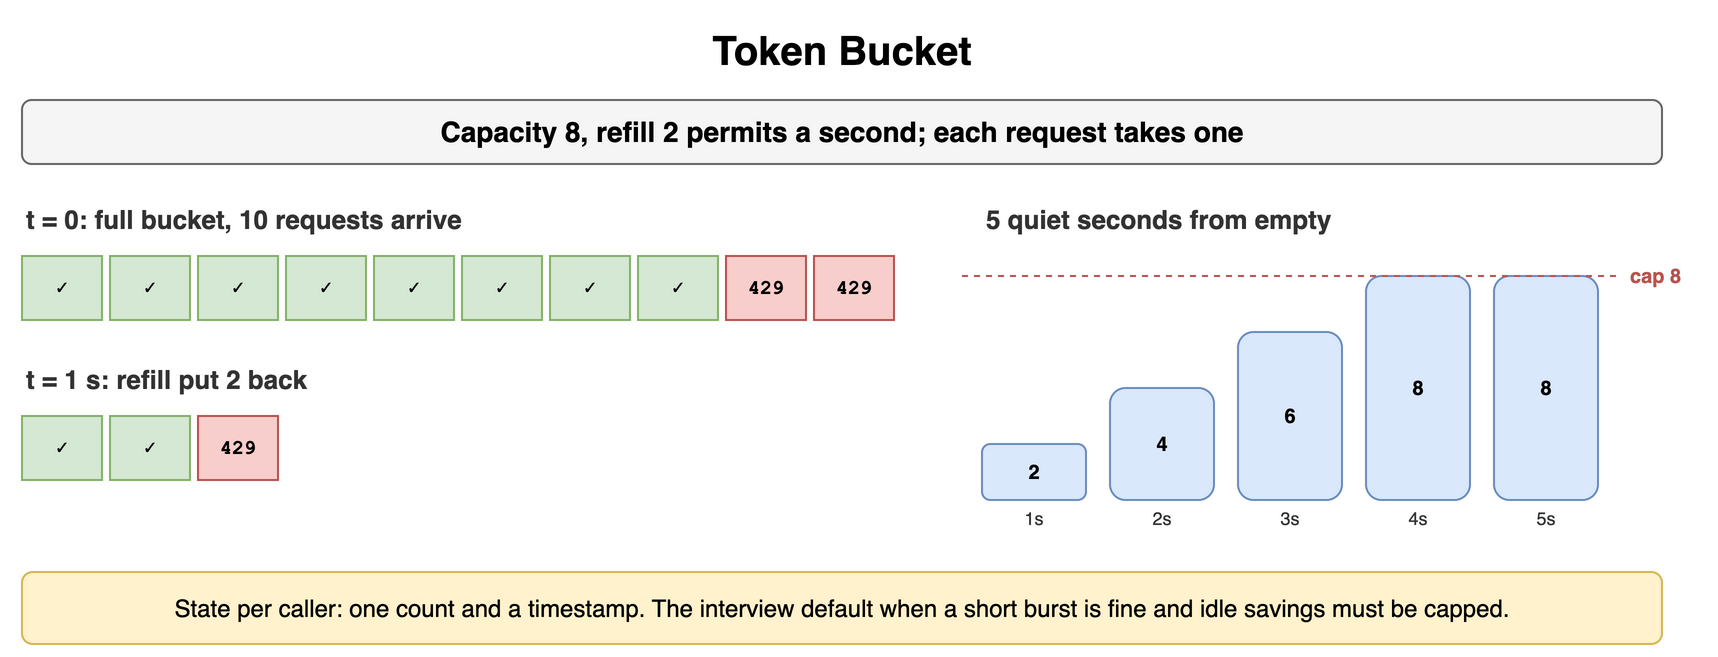

The diagram above was exported from draw.io. Its source (the exported page's mxGraphModel, read from the mxfile embedded in the PNG):
<mxGraphModel dx="900" dy="336" grid="1" gridSize="10" guides="1" tooltips="1" connect="1" arrows="1" fold="1" page="1" pageScale="1" pageWidth="900" pageHeight="336" math="0" shadow="0">
  <root>
    <mxCell id="0" />
    <mxCell id="1" parent="0" />
    <mxCell id="e1" value="Token Bucket" style="text;html=1;align=center;verticalAlign=middle;whiteSpace=wrap;fontSize=20;fontStyle=1;" vertex="1" parent="1">
      <mxGeometry x="40" y="10" width="820" height="30" as="geometry" />
    </mxCell>
    <mxCell id="e2" value="Capacity 8, refill 2 permits a second; each request takes one" style="rounded=1;whiteSpace=wrap;html=1;fillColor=#f5f5f5;strokeColor=#666666;fontStyle=1;fontSize=14;" vertex="1" parent="1">
      <mxGeometry x="40" y="50" width="820" height="32" as="geometry" />
    </mxCell>
    <mxCell id="e3" value="t = 0: full bucket, 10 requests arrive" style="text;html=1;whiteSpace=wrap;fontSize=11;align=left;verticalAlign=middle;fontSize=13;fontColor=#333333;fontStyle=1;" vertex="1" parent="1">
      <mxGeometry x="40" y="100" width="400" height="20" as="geometry" />
    </mxCell>
    <mxCell id="e4" value="✓" style="rounded=0;whiteSpace=wrap;html=1;fontFamily=Courier New;fontStyle=1;fontSize=13;fillColor=#d5e8d4;strokeColor=#82b366;fontSize=10;" vertex="1" parent="1">
      <mxGeometry x="40" y="128" width="40" height="32" as="geometry" />
    </mxCell>
    <mxCell id="e5" value="✓" style="rounded=0;whiteSpace=wrap;html=1;fontFamily=Courier New;fontStyle=1;fontSize=13;fillColor=#d5e8d4;strokeColor=#82b366;fontSize=10;" vertex="1" parent="1">
      <mxGeometry x="84" y="128" width="40" height="32" as="geometry" />
    </mxCell>
    <mxCell id="e6" value="✓" style="rounded=0;whiteSpace=wrap;html=1;fontFamily=Courier New;fontStyle=1;fontSize=13;fillColor=#d5e8d4;strokeColor=#82b366;fontSize=10;" vertex="1" parent="1">
      <mxGeometry x="128" y="128" width="40" height="32" as="geometry" />
    </mxCell>
    <mxCell id="e7" value="✓" style="rounded=0;whiteSpace=wrap;html=1;fontFamily=Courier New;fontStyle=1;fontSize=13;fillColor=#d5e8d4;strokeColor=#82b366;fontSize=10;" vertex="1" parent="1">
      <mxGeometry x="172" y="128" width="40" height="32" as="geometry" />
    </mxCell>
    <mxCell id="e8" value="✓" style="rounded=0;whiteSpace=wrap;html=1;fontFamily=Courier New;fontStyle=1;fontSize=13;fillColor=#d5e8d4;strokeColor=#82b366;fontSize=10;" vertex="1" parent="1">
      <mxGeometry x="216" y="128" width="40" height="32" as="geometry" />
    </mxCell>
    <mxCell id="e9" value="✓" style="rounded=0;whiteSpace=wrap;html=1;fontFamily=Courier New;fontStyle=1;fontSize=13;fillColor=#d5e8d4;strokeColor=#82b366;fontSize=10;" vertex="1" parent="1">
      <mxGeometry x="260" y="128" width="40" height="32" as="geometry" />
    </mxCell>
    <mxCell id="e10" value="✓" style="rounded=0;whiteSpace=wrap;html=1;fontFamily=Courier New;fontStyle=1;fontSize=13;fillColor=#d5e8d4;strokeColor=#82b366;fontSize=10;" vertex="1" parent="1">
      <mxGeometry x="304" y="128" width="40" height="32" as="geometry" />
    </mxCell>
    <mxCell id="e11" value="✓" style="rounded=0;whiteSpace=wrap;html=1;fontFamily=Courier New;fontStyle=1;fontSize=13;fillColor=#d5e8d4;strokeColor=#82b366;fontSize=10;" vertex="1" parent="1">
      <mxGeometry x="348" y="128" width="40" height="32" as="geometry" />
    </mxCell>
    <mxCell id="e12" value="429" style="rounded=0;whiteSpace=wrap;html=1;fontFamily=Courier New;fontStyle=1;fontSize=13;fillColor=#f8cecc;strokeColor=#b85450;fontSize=10;" vertex="1" parent="1">
      <mxGeometry x="392" y="128" width="40" height="32" as="geometry" />
    </mxCell>
    <mxCell id="e13" value="429" style="rounded=0;whiteSpace=wrap;html=1;fontFamily=Courier New;fontStyle=1;fontSize=13;fillColor=#f8cecc;strokeColor=#b85450;fontSize=10;" vertex="1" parent="1">
      <mxGeometry x="436" y="128" width="40" height="32" as="geometry" />
    </mxCell>
    <mxCell id="e14" value="t = 1 s: refill put 2 back" style="text;html=1;whiteSpace=wrap;fontSize=11;align=left;verticalAlign=middle;fontSize=13;fontColor=#333333;fontStyle=1;" vertex="1" parent="1">
      <mxGeometry x="40" y="180" width="400" height="20" as="geometry" />
    </mxCell>
    <mxCell id="e15" value="✓" style="rounded=0;whiteSpace=wrap;html=1;fontFamily=Courier New;fontStyle=1;fontSize=13;fillColor=#d5e8d4;strokeColor=#82b366;fontSize=10;" vertex="1" parent="1">
      <mxGeometry x="40" y="208" width="40" height="32" as="geometry" />
    </mxCell>
    <mxCell id="e16" value="✓" style="rounded=0;whiteSpace=wrap;html=1;fontFamily=Courier New;fontStyle=1;fontSize=13;fillColor=#d5e8d4;strokeColor=#82b366;fontSize=10;" vertex="1" parent="1">
      <mxGeometry x="84" y="208" width="40" height="32" as="geometry" />
    </mxCell>
    <mxCell id="e17" value="429" style="rounded=0;whiteSpace=wrap;html=1;fontFamily=Courier New;fontStyle=1;fontSize=13;fillColor=#f8cecc;strokeColor=#b85450;fontSize=10;" vertex="1" parent="1">
      <mxGeometry x="128" y="208" width="40" height="32" as="geometry" />
    </mxCell>
    <mxCell id="e18" value="5 quiet seconds from empty" style="text;html=1;whiteSpace=wrap;fontSize=11;align=left;verticalAlign=middle;fontSize=13;fontColor=#333333;fontStyle=1;" vertex="1" parent="1">
      <mxGeometry x="520" y="100" width="340" height="20" as="geometry" />
    </mxCell>
    <mxCell id="e19" value="2" style="rounded=1;whiteSpace=wrap;html=1;fillColor=#dae8fc;strokeColor=#6c8ebf;fontSize=10;align=center;fontStyle=1;" vertex="1" parent="1">
      <mxGeometry x="520" y="222" width="52" height="28" as="geometry" />
    </mxCell>
    <mxCell id="e20" value="1s" style="text;html=1;whiteSpace=wrap;fontSize=11;align=center;verticalAlign=middle;fontSize=9;fontColor=#333333;" vertex="1" parent="1">
      <mxGeometry x="520" y="252" width="52" height="14" as="geometry" />
    </mxCell>
    <mxCell id="e21" value="4" style="rounded=1;whiteSpace=wrap;html=1;fillColor=#dae8fc;strokeColor=#6c8ebf;fontSize=10;align=center;fontStyle=1;" vertex="1" parent="1">
      <mxGeometry x="584" y="194" width="52" height="56" as="geometry" />
    </mxCell>
    <mxCell id="e22" value="2s" style="text;html=1;whiteSpace=wrap;fontSize=11;align=center;verticalAlign=middle;fontSize=9;fontColor=#333333;" vertex="1" parent="1">
      <mxGeometry x="584" y="252" width="52" height="14" as="geometry" />
    </mxCell>
    <mxCell id="e23" value="6" style="rounded=1;whiteSpace=wrap;html=1;fillColor=#dae8fc;strokeColor=#6c8ebf;fontSize=10;align=center;fontStyle=1;" vertex="1" parent="1">
      <mxGeometry x="648" y="166" width="52" height="84" as="geometry" />
    </mxCell>
    <mxCell id="e24" value="3s" style="text;html=1;whiteSpace=wrap;fontSize=11;align=center;verticalAlign=middle;fontSize=9;fontColor=#333333;" vertex="1" parent="1">
      <mxGeometry x="648" y="252" width="52" height="14" as="geometry" />
    </mxCell>
    <mxCell id="e25" value="8" style="rounded=1;whiteSpace=wrap;html=1;fillColor=#dae8fc;strokeColor=#6c8ebf;fontSize=10;align=center;fontStyle=1;" vertex="1" parent="1">
      <mxGeometry x="712" y="138" width="52" height="112" as="geometry" />
    </mxCell>
    <mxCell id="e26" value="4s" style="text;html=1;whiteSpace=wrap;fontSize=11;align=center;verticalAlign=middle;fontSize=9;fontColor=#333333;" vertex="1" parent="1">
      <mxGeometry x="712" y="252" width="52" height="14" as="geometry" />
    </mxCell>
    <mxCell id="e27" value="8" style="rounded=1;whiteSpace=wrap;html=1;fillColor=#dae8fc;strokeColor=#6c8ebf;fontSize=10;align=center;fontStyle=1;" vertex="1" parent="1">
      <mxGeometry x="776" y="138" width="52" height="112" as="geometry" />
    </mxCell>
    <mxCell id="e28" value="5s" style="text;html=1;whiteSpace=wrap;fontSize=11;align=center;verticalAlign=middle;fontSize=9;fontColor=#333333;" vertex="1" parent="1">
      <mxGeometry x="776" y="252" width="52" height="14" as="geometry" />
    </mxCell>
    <mxCell id="e29" value="" style="endArrow=none;html=1;strokeColor=#b85450;dashed=1;" edge="1" parent="1">
      <mxGeometry relative="1" as="geometry">
        <mxPoint x="510" y="138" as="sourcePoint" />
        <mxPoint x="840" y="138" as="targetPoint" />
      </mxGeometry>
    </mxCell>
    <mxCell id="e30" value="cap 8" style="text;html=1;whiteSpace=wrap;fontSize=11;align=left;verticalAlign=middle;fontSize=10;fontColor=#b85450;fontStyle=1;" vertex="1" parent="1">
      <mxGeometry x="842" y="130" width="40" height="16" as="geometry" />
    </mxCell>
    <mxCell id="e31" value="State per caller: one count and a timestamp. The interview default when a short burst is fine and idle savings must be capped." style="rounded=1;whiteSpace=wrap;html=1;fillColor=#fff2cc;strokeColor=#d6b656;fontSize=12;align=center;" vertex="1" parent="1">
      <mxGeometry x="40" y="286" width="820" height="36" as="geometry" />
    </mxCell>
  </root>
</mxGraphModel>